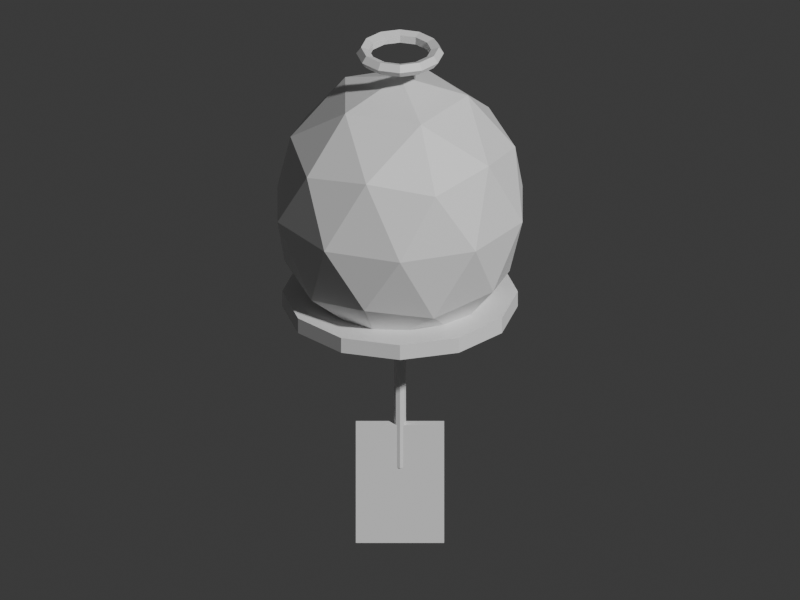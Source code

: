 # Source: home_furin.blend  (saved by Blender 5.2.45; exported with 4.5.12 LTS)
import bpy
from mathutils import Matrix  # noqa: F401  (used for matrix-valued properties, if any)

bpy.ops.wm.read_factory_settings(use_empty=True)
scene = bpy.context.scene
scene.name = 'Scene'

# ---- collections
col_collection = bpy.data.collections.new('Collection'); scene.collection.children.link(col_collection)

# ---- materials (node trees are filled in below, after node groups)
mat_blue = bpy.data.materials.new('blue')
mat_blue.diffuse_color = (0.18, 0.39, 0.58, 1.0)
mat_gold = bpy.data.materials.new('gold')
mat_gold.diffuse_color = (0.88, 0.67, 0.22, 1.0)
mat_black = bpy.data.materials.new('black')
mat_black.diffuse_color = (0.12, 0.13, 0.15, 1.0)
mat_paper = bpy.data.materials.new('paper')
mat_paper.diffuse_color = (0.92, 0.84, 0.65, 1.0)

# ---- material node trees
mat_blue.use_nodes = True; mat_blue.node_tree.nodes.clear()
_N = mat_blue.node_tree.nodes; _L = mat_blue.node_tree.links
n0 = _N.new('ShaderNodeBsdfPrincipled'); n0.name = 'Principled BSDF'; n0.location = (-200, 100)
n0.inputs[10].default_value = 0.005
n1 = _N.new('ShaderNodeOutputMaterial'); n1.name = 'Material Output'; n1.location = (200, 100)
_L.new(n0.outputs[0], n1.inputs[0])
n1.is_active_output = True
mat_gold.use_nodes = True; mat_gold.node_tree.nodes.clear()
_N = mat_gold.node_tree.nodes; _L = mat_gold.node_tree.links
n0 = _N.new('ShaderNodeBsdfPrincipled'); n0.name = 'Principled BSDF'; n0.location = (-200, 100)
n0.inputs[10].default_value = 0.005
n1 = _N.new('ShaderNodeOutputMaterial'); n1.name = 'Material Output'; n1.location = (200, 100)
_L.new(n0.outputs[0], n1.inputs[0])
n1.is_active_output = True
mat_black.use_nodes = True; mat_black.node_tree.nodes.clear()
_N = mat_black.node_tree.nodes; _L = mat_black.node_tree.links
n0 = _N.new('ShaderNodeBsdfPrincipled'); n0.name = 'Principled BSDF'; n0.location = (-200, 100)
n0.inputs[10].default_value = 0.005
n1 = _N.new('ShaderNodeOutputMaterial'); n1.name = 'Material Output'; n1.location = (200, 100)
_L.new(n0.outputs[0], n1.inputs[0])
n1.is_active_output = True
mat_paper.use_nodes = True; mat_paper.node_tree.nodes.clear()
_N = mat_paper.node_tree.nodes; _L = mat_paper.node_tree.links
n0 = _N.new('ShaderNodeBsdfPrincipled'); n0.name = 'Principled BSDF'; n0.location = (-200, 100)
n0.inputs[10].default_value = 0.005
n1 = _N.new('ShaderNodeOutputMaterial'); n1.name = 'Material Output'; n1.location = (200, 100)
_L.new(n0.outputs[0], n1.inputs[0])
n1.is_active_output = True

# ---- world
world_world = bpy.data.worlds.new('World'); scene.world = world_world
world_world.use_nodes = True; world_world.node_tree.nodes.clear()
_N = world_world.node_tree.nodes; _L = world_world.node_tree.links
n0 = _N.new('ShaderNodeOutputWorld'); n0.name = 'World Output'; n0.location = (200, 100)
n1 = _N.new('ShaderNodeBackground'); n1.name = 'Background'; n1.location = (-200, 100)
n1.inputs[0].default_value = (0.05088, 0.05088, 0.05088, 1.0)
_L.new(n1.outputs[0], n0.inputs[0])
n0.is_active_output = True
world_world.color = (0.05088, 0.05088, 0.05088)
world_world.sun_shadow_jitter_overblur = 0.0

# ---- cameras
cam_camera = bpy.data.cameras.new('Camera')
cam_camera.type = 'ORTHO'
cam_camera.ortho_scale = 2.45

# ---- meshes
me_icosphere = bpy.data.meshes.new('Icosphere')
me_icosphere.from_pydata([(0.0, 0.0, -1.0), (0.7236, -0.5257, -0.4472), (-0.2764, -0.8506, -0.4472), (-0.8944, 0.0, -0.4472), (-0.2764, 0.8506, -0.4472), (0.7236, 0.5257, -0.4472), (0.2764, -0.8506, 0.4472), (-0.7236, -0.5257, 0.4472), (-0.7236, 0.5257, 0.4472), (0.2764, 0.8506, 0.4472), (0.8944, 0.0, 0.4472), (0.0, 0.0, 1.0), (-0.1625, -0.5, -0.8507), (0.4253, -0.309, -0.8507), (0.2629, -0.809, -0.5257), (0.8506, 0.0, -0.5257), (0.4253, 0.309, -0.8507), (-0.5257, 0.0, -0.8507), (-0.6882, -0.5, -0.5257), (-0.1625, 0.5, -0.8507), (-0.6882, 0.5, -0.5257), (0.2629, 0.809, -0.5257), (0.9511, -0.309, 0.0), (0.9511, 0.309, 0.0), (0.0, -1.0, 0.0), (0.5878, -0.809, 0.0), (-0.9511, -0.309, 0.0), (-0.5878, -0.809, 0.0), (-0.5878, 0.809, 0.0), (-0.9511, 0.309, 0.0), (0.5878, 0.809, 0.0), (0.0, 1.0, 0.0), (0.6882, -0.5, 0.5257), (-0.2629, -0.809, 0.5257), (-0.8506, 0.0, 0.5257), (-0.2629, 0.809, 0.5257), (0.6882, 0.5, 0.5257), (0.1625, -0.5, 0.8507), (0.5257, 0.0, 0.8507), (-0.4253, -0.309, 0.8507), (-0.4253, 0.309, 0.8507), (0.1625, 0.5, 0.8507)], [], [(0, 13, 12), (1, 13, 15), (0, 12, 17), (0, 17, 19), (0, 19, 16), (1, 15, 22), (2, 14, 24), (3, 18, 26), (4, 20, 28), (5, 21, 30), (1, 22, 25), (2, 24, 27), (3, 26, 29), (4, 28, 31), (5, 30, 23), (6, 32, 37), (7, 33, 39), (8, 34, 40), (9, 35, 41), (10, 36, 38), (38, 41, 11), (38, 36, 41), (36, 9, 41), (41, 40, 11), (41, 35, 40), (35, 8, 40), (40, 39, 11), (40, 34, 39), (34, 7, 39), (39, 37, 11), (39, 33, 37), (33, 6, 37), (37, 38, 11), (37, 32, 38), (32, 10, 38), (23, 36, 10), (23, 30, 36), (30, 9, 36), (31, 35, 9), (31, 28, 35), (28, 8, 35), (29, 34, 8), (29, 26, 34), (26, 7, 34), (27, 33, 7), (27, 24, 33), (24, 6, 33), (25, 32, 6), (25, 22, 32), (22, 10, 32), (30, 31, 9), (30, 21, 31), (21, 4, 31), (28, 29, 8), (28, 20, 29), (20, 3, 29), (26, 27, 7), (26, 18, 27), (18, 2, 27), (24, 25, 6), (24, 14, 25), (14, 1, 25), (22, 23, 10), (22, 15, 23), (15, 5, 23), (16, 21, 5), (16, 19, 21), (19, 4, 21), (19, 20, 4), (19, 17, 20), (17, 3, 20), (17, 18, 3), (17, 12, 18), (12, 2, 18), (15, 16, 5), (15, 13, 16), (13, 0, 16), (12, 14, 2), (12, 13, 14), (13, 1, 14)])
_uv = me_icosphere.uv_layers.new(name='UVMap')
_uv.uv.foreach_set('vector', [0.1818, 0.0, 0.2273, 0.07873, 0.1364, 0.07873, 0.2727, 0.1575, 0.3182, 0.07873, 0.3636, 0.1575, 0.9091, 0.0, 0.9545, 0.07873, 0.8636, 0.07873, 0.7273, 0.0, 0.7727, 0.07873, 0.6818, 0.07873, 0.5455, 0.0, 0.5909, 0.07873, 0.5, 0.07873, 0.2727, 0.1575, 0.3636, 0.1575, 0.3182, 0.2362, 0.09091, 0.1575, 0.1818, 0.1575, 0.1364, 0.2362, 0.8182, 0.1575, 0.9091, 0.1575, 0.8636, 0.2362, 0.6364, 0.1575, 0.7273, 0.1575, 0.6818, 0.2362, 0.4545, 0.1575, 0.5455, 0.1575, 0.5, 0.2362, 0.2727, 0.1575, 0.3182, 0.2362, 0.2273, 0.2362, 0.09091, 0.1575, 0.1364, 0.2362, 0.04546, 0.2362, 0.8182, 0.1575, 0.8636, 0.2362, 0.7727, 0.2362, 0.6364, 0.1575, 0.6818, 0.2362, 0.5909, 0.2362, 0.4545, 0.1575, 0.5, 0.2362, 0.4091, 0.2362, 0.1818, 0.3149, 0.2727, 0.3149, 0.2273, 0.3937, 0.0, 0.3149, 0.09091, 0.3149, 0.04546, 0.3937, 0.7273, 0.3149, 0.8182, 0.3149, 0.7727, 0.3937, 0.5455, 0.3149, 0.6364, 0.3149, 0.5909, 0.3937, 0.3636, 0.3149, 0.4545, 0.3149, 0.4091, 0.3937, 0.4091, 0.3937, 0.5, 0.3937, 0.4545, 0.4724, 0.4091, 0.3937, 0.4545, 0.3149, 0.5, 0.3937, 0.4545, 0.3149, 0.5455, 0.3149, 0.5, 0.3937, 0.5909, 0.3937, 0.6818, 0.3937, 0.6364, 0.4724, 0.5909, 0.3937, 0.6364, 0.3149, 0.6818, 0.3937, 0.6364, 0.3149, 0.7273, 0.3149, 0.6818, 0.3937, 0.7727, 0.3937, 0.8636, 0.3937, 0.8182, 0.4724, 0.7727, 0.3937, 0.8182, 0.3149, 0.8636, 0.3937, 0.8182, 0.3149, 0.9091, 0.3149, 0.8636, 0.3937, 0.04546, 0.3937, 0.1364, 0.3937, 0.09091, 0.4724, 0.04546, 0.3937, 0.09091, 0.3149, 0.1364, 0.3937, 0.09091, 0.3149, 0.1818, 0.3149, 0.1364, 0.3937, 0.2273, 0.3937, 0.3182, 0.3937, 0.2727, 0.4724, 0.2273, 0.3937, 0.2727, 0.3149, 0.3182, 0.3937, 0.2727, 0.3149, 0.3636, 0.3149, 0.3182, 0.3937, 0.4091, 0.2362, 0.4545, 0.3149, 0.3636, 0.3149, 0.4091, 0.2362, 0.5, 0.2362, 0.4545, 0.3149, 0.5, 0.2362, 0.5455, 0.3149, 0.4545, 0.3149, 0.5909, 0.2362, 0.6364, 0.3149, 0.5455, 0.3149, 0.5909, 0.2362, 0.6818, 0.2362, 0.6364, 0.3149, 0.6818, 0.2362, 0.7273, 0.3149, 0.6364, 0.3149, 0.7727, 0.2362, 0.8182, 0.3149, 0.7273, 0.3149, 0.7727, 0.2362, 0.8636, 0.2362, 0.8182, 0.3149, 0.8636, 0.2362, 0.9091, 0.3149, 0.8182, 0.3149, 0.04546, 0.2362, 0.09091, 0.3149, 0.0, 0.3149, 0.04546, 0.2362, 0.1364, 0.2362, 0.09091, 0.3149, 0.1364, 0.2362, 0.1818, 0.3149, 0.09091, 0.3149, 0.2273, 0.2362, 0.2727, 0.3149, 0.1818, 0.3149, 0.2273, 0.2362, 0.3182, 0.2362, 0.2727, 0.3149, 0.3182, 0.2362, 0.3636, 0.3149, 0.2727, 0.3149, 0.5, 0.2362, 0.5909, 0.2362, 0.5455, 0.3149, 0.5, 0.2362, 0.5455, 0.1575, 0.5909, 0.2362, 0.5455, 0.1575, 0.6364, 0.1575, 0.5909, 0.2362, 0.6818, 0.2362, 0.7727, 0.2362, 0.7273, 0.3149, 0.6818, 0.2362, 0.7273, 0.1575, 0.7727, 0.2362, 0.7273, 0.1575, 0.8182, 0.1575, 0.7727, 0.2362, 0.8636, 0.2362, 0.9545, 0.2362, 0.9091, 0.3149, 0.8636, 0.2362, 0.9091, 0.1575, 0.9545, 0.2362, 0.9091, 0.1575, 1.0, 0.1575, 0.9545, 0.2362, 0.1364, 0.2362, 0.2273, 0.2362, 0.1818, 0.3149, 0.1364, 0.2362, 0.1818, 0.1575, 0.2273, 0.2362, 0.1818, 0.1575, 0.2727, 0.1575, 0.2273, 0.2362, 0.3182, 0.2362, 0.4091, 0.2362, 0.3636, 0.3149, 0.3182, 0.2362, 0.3636, 0.1575, 0.4091, 0.2362, 0.3636, 0.1575, 0.4545, 0.1575, 0.4091, 0.2362, 0.5, 0.07873, 0.5455, 0.1575, 0.4545, 0.1575, 0.5, 0.07873, 0.5909, 0.07873, 0.5455, 0.1575, 0.5909, 0.07873, 0.6364, 0.1575, 0.5455, 0.1575, 0.6818, 0.07873, 0.7273, 0.1575, 0.6364, 0.1575, 0.6818, 0.07873, 0.7727, 0.07873, 0.7273, 0.1575, 0.7727, 0.07873, 0.8182, 0.1575, 0.7273, 0.1575, 0.8636, 0.07873, 0.9091, 0.1575, 0.8182, 0.1575, 0.8636, 0.07873, 0.9545, 0.07873, 0.9091, 0.1575, 0.9545, 0.07873, 1.0, 0.1575, 0.9091, 0.1575, 0.3636, 0.1575, 0.4091, 0.07873, 0.4545, 0.1575, 0.3636, 0.1575, 0.3182, 0.07873, 0.4091, 0.07873, 0.3182, 0.07873, 0.3636, 0.0, 0.4091, 0.07873, 0.1364, 0.07873, 0.1818, 0.1575, 0.09091, 0.1575, 0.1364, 0.07873, 0.2273, 0.07873, 0.1818, 0.1575, 0.2273, 0.07873, 0.2727, 0.1575, 0.1818, 0.1575])
me_icosphere.materials.append(mat_blue)
me_icosphere.update()
me_cylinder = bpy.data.meshes.new('Cylinder')
me_cylinder.from_pydata([(0.0, 0.32, -0.0225), (0.0, 0.32, 0.0225), (0.16, 0.2771, -0.0225), (0.16, 0.2771, 0.0225), (0.2771, 0.16, -0.0225), (0.2771, 0.16, 0.0225), (0.32, 0.0, -0.0225), (0.32, 0.0, 0.0225), (0.2771, -0.16, -0.0225), (0.2771, -0.16, 0.0225), (0.16, -0.2771, -0.0225), (0.16, -0.2771, 0.0225), (0.0, -0.32, -0.0225), (0.0, -0.32, 0.0225), (-0.16, -0.2771, -0.0225), (-0.16, -0.2771, 0.0225), (-0.2771, -0.16, -0.0225), (-0.2771, -0.16, 0.0225), (-0.32, 0.0, -0.0225), (-0.32, 0.0, 0.0225), (-0.2771, 0.16, -0.0225), (-0.2771, 0.16, 0.0225), (-0.16, 0.2771, -0.0225), (-0.16, 0.2771, 0.0225)], [], [(0, 1, 3, 2), (2, 3, 5, 4), (4, 5, 7, 6), (6, 7, 9, 8), (8, 9, 11, 10), (10, 11, 13, 12), (12, 13, 15, 14), (14, 15, 17, 16), (16, 17, 19, 18), (18, 19, 21, 20), (3, 1, 23, 21, 19, 17, 15, 13, 11, 9, 7, 5), (20, 21, 23, 22), (22, 23, 1, 0), (0, 2, 4, 6, 8, 10, 12, 14, 16, 18, 20, 22)])
_uv = me_cylinder.uv_layers.new(name='UVMap')
_uv.uv.foreach_set('vector', [1.0, 0.5, 1.0, 1.0, 0.9167, 1.0, 0.9167, 0.5, 0.9167, 0.5, 0.9167, 1.0, 0.8333, 1.0, 0.8333, 0.5, 0.8333, 0.5, 0.8333, 1.0, 0.75, 1.0, 0.75, 0.5, 0.75, 0.5, 0.75, 1.0, 0.6667, 1.0, 0.6667, 0.5, 0.6667, 0.5, 0.6667, 1.0, 0.5833, 1.0, 0.5833, 0.5, 0.5833, 0.5, 0.5833, 1.0, 0.5, 1.0, 0.5, 0.5, 0.5, 0.5, 0.5, 1.0, 0.4167, 1.0, 0.4167, 0.5, 0.4167, 0.5, 0.4167, 1.0, 0.3333, 1.0, 0.3333, 0.5, 0.3333, 0.5, 0.3333, 1.0, 0.25, 1.0, 0.25, 0.5, 0.25, 0.5, 0.25, 1.0, 0.1667, 1.0, 0.1667, 0.5, 0.37, 0.4578, 0.25, 0.49, 0.13, 0.4578, 0.04215, 0.37, 0.01, 0.25, 0.04215, 0.13, 0.13, 0.04215, 0.25, 0.01, 0.37, 0.04215, 0.4578, 0.13, 0.49, 0.25, 0.4578, 0.37, 0.1667, 0.5, 0.1667, 1.0, 0.08333, 1.0, 0.08333, 0.5, 0.08333, 0.5, 0.08333, 1.0, 7.451e-08, 1.0, 7.451e-08, 0.5, 0.75, 0.49, 0.87, 0.4578, 0.9578, 0.37, 0.99, 0.25, 0.9578, 0.13, 0.87, 0.04215, 0.75, 0.01, 0.63, 0.04215, 0.5422, 0.13, 0.51, 0.25, 0.5422, 0.37, 0.63, 0.4578])
me_cylinder.materials.append(mat_gold)
me_cylinder.update()
me_cylinder_001 = bpy.data.meshes.new('Cylinder.001')
me_cylinder_001.from_pydata([(0.0, 0.016, -0.275), (0.0, 0.016, 0.275), (0.01131, 0.01131, -0.275), (0.01131, 0.01131, 0.275), (0.016, 0.0, -0.275), (0.016, 0.0, 0.275), (0.01131, -0.01131, -0.275), (0.01131, -0.01131, 0.275), (0.0, -0.016, -0.275), (0.0, -0.016, 0.275), (-0.01131, -0.01131, -0.275), (-0.01131, -0.01131, 0.275), (-0.016, 0.0, -0.275), (-0.016, 0.0, 0.275), (-0.01131, 0.01131, -0.275), (-0.01131, 0.01131, 0.275)], [], [(0, 1, 3, 2), (2, 3, 5, 4), (4, 5, 7, 6), (6, 7, 9, 8), (8, 9, 11, 10), (10, 11, 13, 12), (3, 1, 15, 13, 11, 9, 7, 5), (12, 13, 15, 14), (14, 15, 1, 0), (0, 2, 4, 6, 8, 10, 12, 14)])
_uv = me_cylinder_001.uv_layers.new(name='UVMap')
_uv.uv.foreach_set('vector', [1.0, 0.5, 1.0, 1.0, 0.875, 1.0, 0.875, 0.5, 0.875, 0.5, 0.875, 1.0, 0.75, 1.0, 0.75, 0.5, 0.75, 0.5, 0.75, 1.0, 0.625, 1.0, 0.625, 0.5, 0.625, 0.5, 0.625, 1.0, 0.5, 1.0, 0.5, 0.5, 0.5, 0.5, 0.5, 1.0, 0.375, 1.0, 0.375, 0.5, 0.375, 0.5, 0.375, 1.0, 0.25, 1.0, 0.25, 0.5, 0.4197, 0.4197, 0.25, 0.49, 0.08029, 0.4197, 0.01, 0.25, 0.08029, 0.08029, 0.25, 0.01, 0.4197, 0.08029, 0.49, 0.25, 0.25, 0.5, 0.25, 1.0, 0.125, 1.0, 0.125, 0.5, 0.125, 0.5, 0.125, 1.0, 0.0, 1.0, 0.0, 0.5, 0.75, 0.49, 0.9197, 0.4197, 0.99, 0.25, 0.9197, 0.08029, 0.75, 0.01, 0.5803, 0.08029, 0.51, 0.25, 0.5803, 0.4197])
me_cylinder_001.materials.append(mat_black)
me_cylinder_001.update()
me_cube = bpy.data.meshes.new('Cube')
me_cube.from_pydata([(-0.12, -0.0125, -0.18), (-0.12, -0.0125, 0.18), (-0.12, 0.0125, -0.18), (-0.12, 0.0125, 0.18), (0.12, -0.0125, -0.18), (0.12, -0.0125, 0.18), (0.12, 0.0125, -0.18), (0.12, 0.0125, 0.18)], [], [(0, 1, 3, 2), (2, 3, 7, 6), (6, 7, 5, 4), (4, 5, 1, 0), (2, 6, 4, 0), (7, 3, 1, 5)])
_uv = me_cube.uv_layers.new(name='UVMap')
_uv.uv.foreach_set('vector', [0.375, 0.0, 0.625, 0.0, 0.625, 0.25, 0.375, 0.25, 0.375, 0.25, 0.625, 0.25, 0.625, 0.5, 0.375, 0.5, 0.375, 0.5, 0.625, 0.5, 0.625, 0.75, 0.375, 0.75, 0.375, 0.75, 0.625, 0.75, 0.625, 1.0, 0.375, 1.0, 0.125, 0.5, 0.375, 0.5, 0.375, 0.75, 0.125, 0.75, 0.625, 0.5, 0.875, 0.5, 0.875, 0.75, 0.625, 0.75])
me_cube.materials.append(mat_paper)
me_cube.update()
me_torus = bpy.data.meshes.new('Torus')
me_torus.from_pydata([(0.119, 0.0, 0.0), (0.1059, 0.0, 0.01807), (0.08463, 0.0, 0.01117), (0.08463, 0.0, -0.01117), (0.1059, 0.0, -0.01807), (0.1031, 0.0595, 0.0), (0.09169, 0.05294, 0.01807), (0.07329, 0.04231, 0.01117), (0.07329, 0.04231, -0.01117), (0.09169, 0.05294, -0.01807), (0.0595, 0.1031, 0.0), (0.05294, 0.09169, 0.01807), (0.04231, 0.07329, 0.01117), (0.04231, 0.07329, -0.01117), (0.05294, 0.09169, -0.01807), (8.984e-09, 0.119, 0.0), (7.993e-09, 0.1059, 0.01807), (6.389e-09, 0.08463, 0.01117), (6.389e-09, 0.08463, -0.01117), (7.993e-09, 0.1059, -0.01807), (-0.0595, 0.1031, 0.0), (-0.05294, 0.09169, 0.01807), (-0.04231, 0.07329, 0.01117), (-0.04231, 0.07329, -0.01117), (-0.05294, 0.09169, -0.01807), (-0.1031, 0.0595, 0.0), (-0.09169, 0.05294, 0.01807), (-0.07329, 0.04231, 0.01117), (-0.07329, 0.04231, -0.01117), (-0.09169, 0.05294, -0.01807), (-0.119, 1.04e-08, 0.0), (-0.1059, 9.256e-09, 0.01807), (-0.08463, 7.398e-09, 0.01117), (-0.08463, 7.398e-09, -0.01117), (-0.1059, 9.256e-09, -0.01807), (-0.1031, -0.0595, 0.0), (-0.09169, -0.05294, 0.01807), (-0.07329, -0.04231, 0.01117), (-0.07329, -0.04231, -0.01117), (-0.09169, -0.05294, -0.01807), (-0.0595, -0.1031, 0.0), (-0.05294, -0.09169, 0.01807), (-0.04231, -0.07329, 0.01117), (-0.04231, -0.07329, -0.01117), (-0.05294, -0.09169, -0.01807), (8.984e-09, -0.119, 0.0), (7.993e-09, -0.1059, 0.01807), (6.389e-09, -0.08463, 0.01117), (6.389e-09, -0.08463, -0.01117), (7.993e-09, -0.1059, -0.01807), (0.0595, -0.1031, 0.0), (0.05294, -0.09169, 0.01807), (0.04231, -0.07329, 0.01117), (0.04231, -0.07329, -0.01117), (0.05294, -0.09169, -0.01807), (0.1031, -0.0595, 0.0), (0.09169, -0.05294, 0.01807), (0.07329, -0.04231, 0.01117), (0.07329, -0.04231, -0.01117), (0.09169, -0.05294, -0.01807)], [], [(0, 5, 6, 1), (1, 6, 7, 2), (2, 7, 8, 3), (3, 8, 9, 4), (4, 9, 5, 0), (5, 10, 11, 6), (6, 11, 12, 7), (7, 12, 13, 8), (8, 13, 14, 9), (9, 14, 10, 5), (10, 15, 16, 11), (11, 16, 17, 12), (12, 17, 18, 13), (13, 18, 19, 14), (14, 19, 15, 10), (15, 20, 21, 16), (16, 21, 22, 17), (17, 22, 23, 18), (18, 23, 24, 19), (19, 24, 20, 15), (20, 25, 26, 21), (21, 26, 27, 22), (22, 27, 28, 23), (23, 28, 29, 24), (24, 29, 25, 20), (25, 30, 31, 26), (26, 31, 32, 27), (27, 32, 33, 28), (28, 33, 34, 29), (29, 34, 30, 25), (30, 35, 36, 31), (31, 36, 37, 32), (32, 37, 38, 33), (33, 38, 39, 34), (34, 39, 35, 30), (35, 40, 41, 36), (36, 41, 42, 37), (37, 42, 43, 38), (38, 43, 44, 39), (39, 44, 40, 35), (40, 45, 46, 41), (41, 46, 47, 42), (42, 47, 48, 43), (43, 48, 49, 44), (44, 49, 45, 40), (45, 50, 51, 46), (46, 51, 52, 47), (47, 52, 53, 48), (48, 53, 54, 49), (49, 54, 50, 45), (50, 55, 56, 51), (51, 56, 57, 52), (52, 57, 58, 53), (53, 58, 59, 54), (54, 59, 55, 50), (55, 0, 1, 56), (56, 1, 2, 57), (57, 2, 3, 58), (58, 3, 4, 59), (59, 4, 0, 55)])
_uv = me_torus.uv_layers.new(name='UVMap')
_uv.uv.foreach_set('vector', [0.5, 0.6, 0.5833, 0.6, 0.5833, 0.8, 0.5, 0.8, 0.5, 0.8, 0.5833, 0.8, 0.5833, 1.0, 0.5, 1.0, 0.5, 0.0, 0.5833, 0.0, 0.5833, 0.2, 0.5, 0.2, 0.5, 0.2, 0.5833, 0.2, 0.5833, 0.4, 0.5, 0.4, 0.5, 0.4, 0.5833, 0.4, 0.5833, 0.6, 0.5, 0.6, 0.5833, 0.6, 0.6667, 0.6, 0.6667, 0.8, 0.5833, 0.8, 0.5833, 0.8, 0.6667, 0.8, 0.6667, 1.0, 0.5833, 1.0, 0.5833, 0.0, 0.6667, 0.0, 0.6667, 0.2, 0.5833, 0.2, 0.5833, 0.2, 0.6667, 0.2, 0.6667, 0.4, 0.5833, 0.4, 0.5833, 0.4, 0.6667, 0.4, 0.6667, 0.6, 0.5833, 0.6, 0.6667, 0.6, 0.75, 0.6, 0.75, 0.8, 0.6667, 0.8, 0.6667, 0.8, 0.75, 0.8, 0.75, 1.0, 0.6667, 1.0, 0.6667, 0.0, 0.75, 0.0, 0.75, 0.2, 0.6667, 0.2, 0.6667, 0.2, 0.75, 0.2, 0.75, 0.4, 0.6667, 0.4, 0.6667, 0.4, 0.75, 0.4, 0.75, 0.6, 0.6667, 0.6, 0.75, 0.6, 0.8333, 0.6, 0.8333, 0.8, 0.75, 0.8, 0.75, 0.8, 0.8333, 0.8, 0.8333, 1.0, 0.75, 1.0, 0.75, 0.0, 0.8333, 0.0, 0.8333, 0.2, 0.75, 0.2, 0.75, 0.2, 0.8333, 0.2, 0.8333, 0.4, 0.75, 0.4, 0.75, 0.4, 0.8333, 0.4, 0.8333, 0.6, 0.75, 0.6, 0.8333, 0.6, 0.9167, 0.6, 0.9167, 0.8, 0.8333, 0.8, 0.8333, 0.8, 0.9167, 0.8, 0.9167, 1.0, 0.8333, 1.0, 0.8333, 0.0, 0.9167, 0.0, 0.9167, 0.2, 0.8333, 0.2, 0.8333, 0.2, 0.9167, 0.2, 0.9167, 0.4, 0.8333, 0.4, 0.8333, 0.4, 0.9167, 0.4, 0.9167, 0.6, 0.8333, 0.6, 0.9167, 0.6, 1.0, 0.6, 1.0, 0.8, 0.9167, 0.8, 0.9167, 0.8, 1.0, 0.8, 1.0, 1.0, 0.9167, 1.0, 0.9167, 0.0, 1.0, 0.0, 1.0, 0.2, 0.9167, 0.2, 0.9167, 0.2, 1.0, 0.2, 1.0, 0.4, 0.9167, 0.4, 0.9167, 0.4, 1.0, 0.4, 1.0, 0.6, 0.9167, 0.6, 2.22e-16, 0.6, 0.08333, 0.6, 0.08333, 0.8, 2.22e-16, 0.8, 2.22e-16, 0.8, 0.08333, 0.8, 0.08333, 1.0, 2.22e-16, 1.0, 2.22e-16, 0.0, 0.08333, 0.0, 0.08333, 0.2, 2.22e-16, 0.2, 2.22e-16, 0.2, 0.08333, 0.2, 0.08333, 0.4, 2.22e-16, 0.4, 2.22e-16, 0.4, 0.08333, 0.4, 0.08333, 0.6, 2.22e-16, 0.6, 0.08333, 0.6, 0.1667, 0.6, 0.1667, 0.8, 0.08333, 0.8, 0.08333, 0.8, 0.1667, 0.8, 0.1667, 1.0, 0.08333, 1.0, 0.08333, 0.0, 0.1667, 0.0, 0.1667, 0.2, 0.08333, 0.2, 0.08333, 0.2, 0.1667, 0.2, 0.1667, 0.4, 0.08333, 0.4, 0.08333, 0.4, 0.1667, 0.4, 0.1667, 0.6, 0.08333, 0.6, 0.1667, 0.6, 0.25, 0.6, 0.25, 0.8, 0.1667, 0.8, 0.1667, 0.8, 0.25, 0.8, 0.25, 1.0, 0.1667, 1.0, 0.1667, 0.0, 0.25, 0.0, 0.25, 0.2, 0.1667, 0.2, 0.1667, 0.2, 0.25, 0.2, 0.25, 0.4, 0.1667, 0.4, 0.1667, 0.4, 0.25, 0.4, 0.25, 0.6, 0.1667, 0.6, 0.25, 0.6, 0.3333, 0.6, 0.3333, 0.8, 0.25, 0.8, 0.25, 0.8, 0.3333, 0.8, 0.3333, 1.0, 0.25, 1.0, 0.25, 0.0, 0.3333, 0.0, 0.3333, 0.2, 0.25, 0.2, 0.25, 0.2, 0.3333, 0.2, 0.3333, 0.4, 0.25, 0.4, 0.25, 0.4, 0.3333, 0.4, 0.3333, 0.6, 0.25, 0.6, 0.3333, 0.6, 0.4167, 0.6, 0.4167, 0.8, 0.3333, 0.8, 0.3333, 0.8, 0.4167, 0.8, 0.4167, 1.0, 0.3333, 1.0, 0.3333, 0.0, 0.4167, 0.0, 0.4167, 0.2, 0.3333, 0.2, 0.3333, 0.2, 0.4167, 0.2, 0.4167, 0.4, 0.3333, 0.4, 0.3333, 0.4, 0.4167, 0.4, 0.4167, 0.6, 0.3333, 0.6, 0.4167, 0.6, 0.5, 0.6, 0.5, 0.8, 0.4167, 0.8, 0.4167, 0.8, 0.5, 0.8, 0.5, 1.0, 0.4167, 1.0, 0.4167, 0.0, 0.5, 0.0, 0.5, 0.2, 0.4167, 0.2, 0.4167, 0.2, 0.5, 0.2, 0.5, 0.4, 0.4167, 0.4, 0.4167, 0.4, 0.5, 0.4, 0.5, 0.6, 0.4167, 0.6])
me_torus.materials.append(mat_gold)
me_torus.update()

# ---- objects
ob_wind_chime_bell = bpy.data.objects.new('Wind chime bell', me_icosphere)
ob_wind_chime_lip = bpy.data.objects.new('Wind chime lip', me_cylinder)
ob_cord = bpy.data.objects.new('Cord', me_cylinder_001)
ob_paper_wind_strip = bpy.data.objects.new('Paper wind strip', me_cube)
ob_hanging_hook = bpy.data.objects.new('Hanging hook', me_torus)
ob_turntable_camera = bpy.data.objects.new('Turntable_Camera', cam_camera)

# ---- transforms, parenting, visibility, modifiers, constraints
ob_wind_chime_bell.location = (0.0, 0.0, 1.161)
ob_wind_chime_bell.scale = (0.3945, 0.3945, 0.4396)
ob_wind_chime_lip.location = (0.0, 0.0, 0.8342)
ob_wind_chime_lip.scale = (1.127, 1.127, 1.127)
ob_cord.location = (0.0, 0.0, 0.5693)
ob_cord.rotation_euler = (8.742e-08, -3.142, -8.742e-08)
ob_cord.scale = (1.127, 1.127, 1.127)
ob_paper_wind_strip.location = (0.0, 0.0, 0.2029)
ob_paper_wind_strip.scale = (1.127, 1.127, 1.127)
ob_hanging_hook.location = (0.0, 0.0, 1.68)
ob_hanging_hook.scale = (1.127, 1.127, 1.127)
ob_turntable_camera.location = (2.817e-16, -4.6, 3.2)
ob_turntable_camera.rotation_euler = (1.095, 3.154e-24, 6.123e-17)

# ---- collection membership
col_collection.objects.link(ob_wind_chime_bell)
col_collection.objects.link(ob_wind_chime_lip)
col_collection.objects.link(ob_cord)
col_collection.objects.link(ob_paper_wind_strip)
col_collection.objects.link(ob_hanging_hook)
col_collection.objects.link(ob_turntable_camera)

# ---- scene / render settings (as saved in the file)
scene.camera = ob_turntable_camera
scene.frame_start = 1; scene.frame_end = 144; scene.frame_set(144)
scene.render.engine = 'BLENDER_WORKBENCH'
scene.render.resolution_x = 400
scene.render.resolution_y = 300
scene.render.bake_bias = 0.0
scene.render.bake_samples = 0
scene.render.compositor_device = 'GPU'
scene.eevee.use_volume_custom_range = False
scene.eevee.fast_gi_thickness_near = 0.1
scene.eevee.fast_gi_thickness_far = 0.0
scene.eevee.ray_tracing_options.screen_trace_thickness = 0.1
bpy.context.view_layer.update()

# ---- added for rendering (the .blend has no usable light): sun
light_auto_sun = bpy.data.lights.new('AutoSun', 'SUN')
light_auto_sun.energy = 3.0
light_auto_sun.angle = 0.0523599
ob_auto_sun = bpy.data.objects.new('AutoSun', light_auto_sun)
scene.collection.objects.link(ob_auto_sun)
ob_auto_sun.rotation_euler = (0.872665, 0.174533, 0.523599)
bpy.context.view_layer.update()
